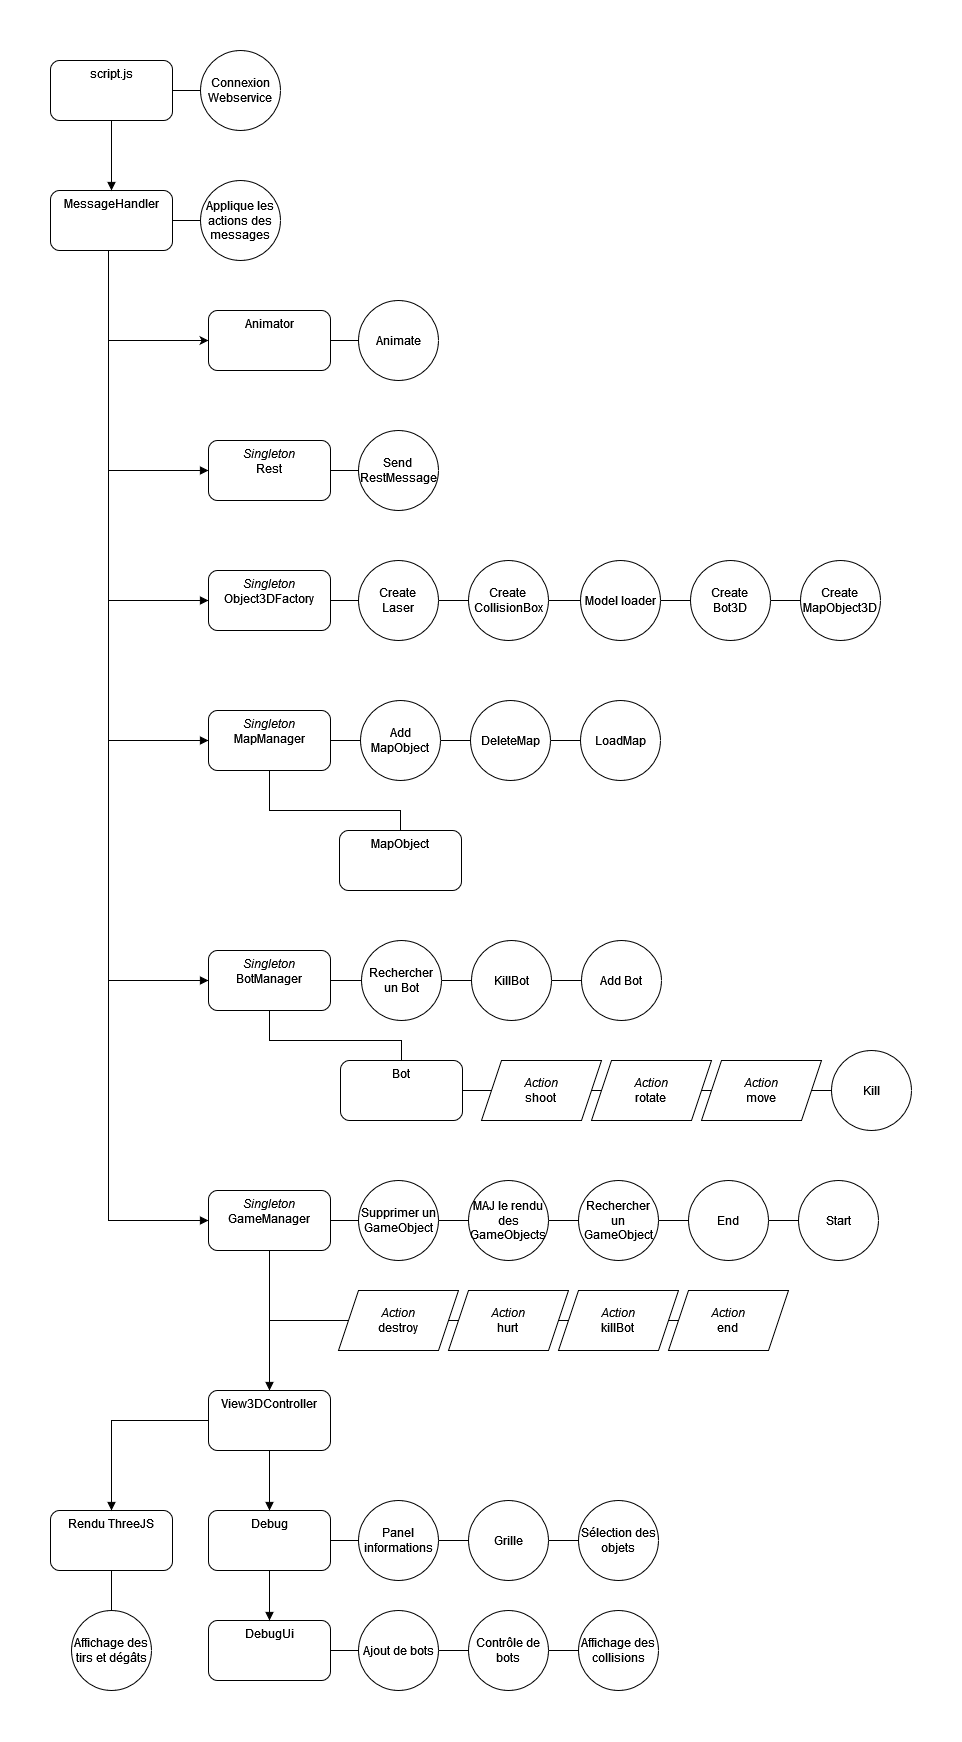

The diagram above was exported from draw.io. Its source (the exported page's mxGraphModel, read from the mxfile embedded in the PNG):
<mxGraphModel dx="5047" dy="2964" grid="1" gridSize="10" guides="1" tooltips="1" connect="1" arrows="1" fold="1" page="1" pageScale="1" pageWidth="827" pageHeight="1169" math="0" shadow="0">
  <root>
    <mxCell id="0" />
    <mxCell id="1" parent="0" />
    <mxCell id="2" style="edgeStyle=orthogonalEdgeStyle;rounded=0;orthogonalLoop=1;jettySize=auto;html=1;entryX=0;entryY=0.5;entryDx=0;entryDy=0;labelBackgroundColor=none;endArrow=none;endFill=0;" edge="1" source="9" target="10" parent="1">
      <mxGeometry relative="1" as="geometry" />
    </mxCell>
    <mxCell id="3" style="edgeStyle=orthogonalEdgeStyle;rounded=0;orthogonalLoop=1;jettySize=auto;html=1;entryX=0;entryY=0.5;entryDx=0;entryDy=0;labelBackgroundColor=none;endArrow=block;endFill=1;" edge="1" source="9" target="59" parent="1">
      <mxGeometry relative="1" as="geometry">
        <Array as="points">
          <mxPoint x="-1542" y="-710" />
        </Array>
      </mxGeometry>
    </mxCell>
    <mxCell id="4" style="edgeStyle=orthogonalEdgeStyle;rounded=0;orthogonalLoop=1;jettySize=auto;html=1;entryX=0;entryY=0.5;entryDx=0;entryDy=0;labelBackgroundColor=none;endArrow=block;endFill=1;" edge="1" source="9" target="17" parent="1">
      <mxGeometry relative="1" as="geometry">
        <Array as="points">
          <mxPoint x="-1542" y="-580" />
        </Array>
      </mxGeometry>
    </mxCell>
    <mxCell id="5" style="edgeStyle=orthogonalEdgeStyle;rounded=0;orthogonalLoop=1;jettySize=auto;html=1;entryX=0;entryY=0.5;entryDx=0;entryDy=0;labelBackgroundColor=none;endArrow=block;endFill=1;" edge="1" source="9" target="24" parent="1">
      <mxGeometry relative="1" as="geometry">
        <Array as="points">
          <mxPoint x="-1542" y="-440" />
        </Array>
      </mxGeometry>
    </mxCell>
    <mxCell id="6" style="edgeStyle=orthogonalEdgeStyle;rounded=0;orthogonalLoop=1;jettySize=auto;html=1;entryX=0;entryY=0.5;entryDx=0;entryDy=0;labelBackgroundColor=none;endArrow=block;endFill=1;" edge="1" source="9" target="33" parent="1">
      <mxGeometry relative="1" as="geometry">
        <Array as="points">
          <mxPoint x="-1542" y="-200" />
        </Array>
      </mxGeometry>
    </mxCell>
    <mxCell id="7" style="edgeStyle=orthogonalEdgeStyle;rounded=0;orthogonalLoop=1;jettySize=auto;html=1;entryX=0;entryY=0.5;entryDx=0;entryDy=0;labelBackgroundColor=none;endArrow=block;endFill=1;" edge="1" source="9" target="46" parent="1">
      <mxGeometry relative="1" as="geometry">
        <Array as="points">
          <mxPoint x="-1542" y="40" />
        </Array>
      </mxGeometry>
    </mxCell>
    <mxCell id="8" style="edgeStyle=orthogonalEdgeStyle;rounded=0;orthogonalLoop=1;jettySize=auto;html=1;entryX=0;entryY=0.5;entryDx=0;entryDy=0;" edge="1" source="9" target="64" parent="1">
      <mxGeometry relative="1" as="geometry">
        <Array as="points">
          <mxPoint x="-1542" y="-840" />
        </Array>
      </mxGeometry>
    </mxCell>
    <mxCell id="9" value="MessageHandler" style="rounded=1;whiteSpace=wrap;html=1;verticalAlign=top;align=center;labelBackgroundColor=none;" vertex="1" parent="1">
      <mxGeometry x="-1600" y="-990" width="122" height="60" as="geometry" />
    </mxCell>
    <mxCell id="10" value="Applique les actions des messages" style="ellipse;whiteSpace=wrap;html=1;aspect=fixed;labelBackgroundColor=none;" vertex="1" parent="1">
      <mxGeometry x="-1450" y="-1000" width="80" height="80" as="geometry" />
    </mxCell>
    <mxCell id="11" style="edgeStyle=orthogonalEdgeStyle;rounded=0;orthogonalLoop=1;jettySize=auto;html=1;entryX=0;entryY=0.5;entryDx=0;entryDy=0;labelBackgroundColor=none;endArrow=none;endFill=0;" edge="1" source="13" target="14" parent="1">
      <mxGeometry relative="1" as="geometry" />
    </mxCell>
    <mxCell id="12" style="edgeStyle=orthogonalEdgeStyle;rounded=0;orthogonalLoop=1;jettySize=auto;html=1;entryX=0.5;entryY=0;entryDx=0;entryDy=0;labelBackgroundColor=none;endArrow=block;endFill=1;" edge="1" source="13" target="9" parent="1">
      <mxGeometry relative="1" as="geometry" />
    </mxCell>
    <mxCell id="13" value="script.js" style="rounded=1;whiteSpace=wrap;html=1;verticalAlign=top;align=center;labelBackgroundColor=none;" vertex="1" parent="1">
      <mxGeometry x="-1600" y="-1120" width="122" height="60" as="geometry" />
    </mxCell>
    <mxCell id="14" value="Connexion Webservice" style="ellipse;whiteSpace=wrap;html=1;aspect=fixed;labelBackgroundColor=none;" vertex="1" parent="1">
      <mxGeometry x="-1450" y="-1130" width="80" height="80" as="geometry" />
    </mxCell>
    <mxCell id="15" value="" style="group" vertex="1" connectable="0" parent="1">
      <mxGeometry x="-1442" y="-620" width="672" height="80" as="geometry" />
    </mxCell>
    <mxCell id="16" style="edgeStyle=orthogonalEdgeStyle;rounded=0;orthogonalLoop=1;jettySize=auto;html=1;entryX=0;entryY=0.5;entryDx=0;entryDy=0;labelBackgroundColor=none;endArrow=none;endFill=0;" edge="1" parent="15" source="17" target="20">
      <mxGeometry relative="1" as="geometry" />
    </mxCell>
    <mxCell id="17" value="&lt;i&gt;Singleton&lt;/i&gt;&lt;br&gt;Object3DFactory" style="rounded=1;whiteSpace=wrap;html=1;verticalAlign=top;align=center;labelBackgroundColor=none;" vertex="1" parent="15">
      <mxGeometry y="10" width="122" height="60" as="geometry" />
    </mxCell>
    <mxCell id="18" value="Model loader" style="ellipse;whiteSpace=wrap;html=1;aspect=fixed;labelBackgroundColor=none;" vertex="1" parent="15">
      <mxGeometry x="372" width="80" height="80" as="geometry" />
    </mxCell>
    <mxCell id="19" value="Create&lt;br&gt;Bot3D" style="ellipse;whiteSpace=wrap;html=1;aspect=fixed;labelBackgroundColor=none;" vertex="1" parent="15">
      <mxGeometry x="482" width="80" height="80" as="geometry" />
    </mxCell>
    <mxCell id="20" value="Create&lt;br&gt;MapObject3D" style="ellipse;whiteSpace=wrap;html=1;aspect=fixed;labelBackgroundColor=none;" vertex="1" parent="15">
      <mxGeometry x="592" width="80" height="80" as="geometry" />
    </mxCell>
    <mxCell id="21" value="Create&lt;br&gt;CollisionBox" style="ellipse;whiteSpace=wrap;html=1;aspect=fixed;labelBackgroundColor=none;" vertex="1" parent="15">
      <mxGeometry x="260" width="80" height="80" as="geometry" />
    </mxCell>
    <mxCell id="22" value="Create&lt;br&gt;Laser" style="ellipse;whiteSpace=wrap;html=1;aspect=fixed;labelBackgroundColor=none;" vertex="1" parent="15">
      <mxGeometry x="150" width="80" height="80" as="geometry" />
    </mxCell>
    <mxCell id="23" value="" style="group" vertex="1" connectable="0" parent="1">
      <mxGeometry x="-1442" y="-480" width="452" height="200" as="geometry" />
    </mxCell>
    <mxCell id="24" value="&lt;i&gt;Singleton&lt;/i&gt;&lt;br&gt;MapManager" style="rounded=1;whiteSpace=wrap;html=1;verticalAlign=top;align=center;labelBackgroundColor=none;" vertex="1" parent="23">
      <mxGeometry y="10" width="122" height="60" as="geometry" />
    </mxCell>
    <mxCell id="25" value="LoadMap" style="ellipse;whiteSpace=wrap;html=1;aspect=fixed;labelBackgroundColor=none;" vertex="1" parent="23">
      <mxGeometry x="372" width="80" height="80" as="geometry" />
    </mxCell>
    <mxCell id="26" style="edgeStyle=orthogonalEdgeStyle;rounded=0;orthogonalLoop=1;jettySize=auto;html=1;entryX=0;entryY=0.5;entryDx=0;entryDy=0;labelBackgroundColor=none;endArrow=none;endFill=0;" edge="1" parent="23" source="24" target="25">
      <mxGeometry relative="1" as="geometry" />
    </mxCell>
    <mxCell id="27" value="Add MapObject" style="ellipse;whiteSpace=wrap;html=1;aspect=fixed;labelBackgroundColor=none;" vertex="1" parent="23">
      <mxGeometry x="152" width="80" height="80" as="geometry" />
    </mxCell>
    <mxCell id="28" value="DeleteMap" style="ellipse;whiteSpace=wrap;html=1;aspect=fixed;labelBackgroundColor=none;" vertex="1" parent="23">
      <mxGeometry x="262" width="80" height="80" as="geometry" />
    </mxCell>
    <mxCell id="29" value="MapObject" style="rounded=1;whiteSpace=wrap;html=1;verticalAlign=top;align=center;labelBackgroundColor=none;" vertex="1" parent="23">
      <mxGeometry x="131" y="130" width="122" height="60" as="geometry" />
    </mxCell>
    <mxCell id="30" style="edgeStyle=orthogonalEdgeStyle;rounded=0;orthogonalLoop=1;jettySize=auto;html=1;entryX=0.5;entryY=0;entryDx=0;entryDy=0;labelBackgroundColor=none;endArrow=none;endFill=0;" edge="1" parent="23" source="24" target="29">
      <mxGeometry relative="1" as="geometry">
        <Array as="points">
          <mxPoint x="61" y="110" />
          <mxPoint x="192" y="110" />
        </Array>
      </mxGeometry>
    </mxCell>
    <mxCell id="31" value="" style="group" vertex="1" connectable="0" parent="1">
      <mxGeometry x="-1442" y="-240" width="703" height="190" as="geometry" />
    </mxCell>
    <mxCell id="32" style="edgeStyle=orthogonalEdgeStyle;rounded=0;orthogonalLoop=1;jettySize=auto;html=1;entryX=0;entryY=0.5;entryDx=0;entryDy=0;labelBackgroundColor=none;endArrow=none;endFill=0;" edge="1" parent="31" source="41" target="43">
      <mxGeometry relative="1" as="geometry" />
    </mxCell>
    <mxCell id="33" value="&lt;i&gt;Singleton&lt;/i&gt;&lt;br&gt;BotManager" style="rounded=1;whiteSpace=wrap;html=1;verticalAlign=top;align=center;labelBackgroundColor=none;" vertex="1" parent="31">
      <mxGeometry y="10" width="122" height="60" as="geometry" />
    </mxCell>
    <mxCell id="34" value="Add Bot" style="ellipse;whiteSpace=wrap;html=1;aspect=fixed;labelBackgroundColor=none;" vertex="1" parent="31">
      <mxGeometry x="373" width="80" height="80" as="geometry" />
    </mxCell>
    <mxCell id="35" style="edgeStyle=orthogonalEdgeStyle;rounded=0;orthogonalLoop=1;jettySize=auto;html=1;entryX=0;entryY=0.5;entryDx=0;entryDy=0;labelBackgroundColor=none;endArrow=none;endFill=0;" edge="1" parent="31" source="33" target="34">
      <mxGeometry relative="1" as="geometry" />
    </mxCell>
    <mxCell id="36" value="KillBot" style="ellipse;whiteSpace=wrap;html=1;aspect=fixed;labelBackgroundColor=none;" vertex="1" parent="31">
      <mxGeometry x="263" width="80" height="80" as="geometry" />
    </mxCell>
    <mxCell id="37" value="Rechercher un Bot" style="ellipse;whiteSpace=wrap;html=1;aspect=fixed;labelBackgroundColor=none;" vertex="1" parent="31">
      <mxGeometry x="153" width="80" height="80" as="geometry" />
    </mxCell>
    <mxCell id="38" value="&lt;i&gt;Action&lt;/i&gt;&lt;br&gt;shoot" style="shape=parallelogram;perimeter=parallelogramPerimeter;whiteSpace=wrap;html=1;fixedSize=1;labelBackgroundColor=none;" vertex="1" parent="31">
      <mxGeometry x="273" y="120" width="120" height="60" as="geometry" />
    </mxCell>
    <mxCell id="39" value="&lt;i&gt;Action&lt;/i&gt;&lt;br&gt;rotate" style="shape=parallelogram;perimeter=parallelogramPerimeter;whiteSpace=wrap;html=1;fixedSize=1;labelBackgroundColor=none;" vertex="1" parent="31">
      <mxGeometry x="383" y="120" width="120" height="60" as="geometry" />
    </mxCell>
    <mxCell id="40" value="&lt;i&gt;Action&lt;/i&gt;&lt;br&gt;move" style="shape=parallelogram;perimeter=parallelogramPerimeter;whiteSpace=wrap;html=1;fixedSize=1;labelBackgroundColor=none;" vertex="1" parent="31">
      <mxGeometry x="493" y="120" width="120" height="60" as="geometry" />
    </mxCell>
    <mxCell id="41" value="Bot" style="rounded=1;whiteSpace=wrap;html=1;verticalAlign=top;align=center;labelBackgroundColor=none;" vertex="1" parent="31">
      <mxGeometry x="132" y="120" width="122" height="60" as="geometry" />
    </mxCell>
    <mxCell id="42" style="edgeStyle=orthogonalEdgeStyle;rounded=0;orthogonalLoop=1;jettySize=auto;html=1;entryX=0.5;entryY=0;entryDx=0;entryDy=0;labelBackgroundColor=none;endArrow=none;endFill=0;" edge="1" parent="31" source="33" target="41">
      <mxGeometry relative="1" as="geometry">
        <Array as="points">
          <mxPoint x="61" y="100" />
          <mxPoint x="193" y="100" />
        </Array>
      </mxGeometry>
    </mxCell>
    <mxCell id="43" value="Kill" style="ellipse;whiteSpace=wrap;html=1;aspect=fixed;labelBackgroundColor=none;" vertex="1" parent="31">
      <mxGeometry x="623" y="110" width="80" height="80" as="geometry" />
    </mxCell>
    <mxCell id="44" value="" style="group" vertex="1" connectable="0" parent="1">
      <mxGeometry x="-1442" width="670" height="170" as="geometry" />
    </mxCell>
    <mxCell id="45" style="edgeStyle=orthogonalEdgeStyle;rounded=0;orthogonalLoop=1;jettySize=auto;html=1;entryX=0;entryY=0.5;entryDx=0;entryDy=0;labelBackgroundColor=none;endArrow=none;endFill=0;" edge="1" parent="44" source="46" target="48">
      <mxGeometry relative="1" as="geometry">
        <Array as="points">
          <mxPoint x="61" y="140" />
        </Array>
      </mxGeometry>
    </mxCell>
    <mxCell id="46" value="&lt;i&gt;Singleton&lt;/i&gt;&lt;br&gt;GameManager" style="rounded=1;whiteSpace=wrap;html=1;verticalAlign=top;align=center;labelBackgroundColor=none;" vertex="1" parent="44">
      <mxGeometry y="10" width="122" height="60" as="geometry" />
    </mxCell>
    <mxCell id="47" value="&lt;i&gt;Action&lt;/i&gt;&lt;br&gt;destroy" style="shape=parallelogram;perimeter=parallelogramPerimeter;whiteSpace=wrap;html=1;fixedSize=1;labelBackgroundColor=none;" vertex="1" parent="44">
      <mxGeometry x="130" y="110" width="120" height="60" as="geometry" />
    </mxCell>
    <mxCell id="48" value="&lt;i&gt;Action&lt;/i&gt;&lt;br&gt;end" style="shape=parallelogram;perimeter=parallelogramPerimeter;whiteSpace=wrap;html=1;fixedSize=1;labelBackgroundColor=none;" vertex="1" parent="44">
      <mxGeometry x="460" y="110" width="120" height="60" as="geometry" />
    </mxCell>
    <mxCell id="49" value="&lt;i&gt;Action&lt;/i&gt;&lt;br&gt;hurt" style="shape=parallelogram;perimeter=parallelogramPerimeter;whiteSpace=wrap;html=1;fixedSize=1;labelBackgroundColor=none;" vertex="1" parent="44">
      <mxGeometry x="240" y="110" width="120" height="60" as="geometry" />
    </mxCell>
    <mxCell id="50" value="&lt;i&gt;Action&lt;/i&gt;&lt;br&gt;killBot" style="shape=parallelogram;perimeter=parallelogramPerimeter;whiteSpace=wrap;html=1;fixedSize=1;labelBackgroundColor=none;" vertex="1" parent="44">
      <mxGeometry x="350" y="110" width="120" height="60" as="geometry" />
    </mxCell>
    <mxCell id="51" value="Start" style="ellipse;whiteSpace=wrap;html=1;aspect=fixed;labelBackgroundColor=none;" vertex="1" parent="44">
      <mxGeometry x="590" width="80" height="80" as="geometry" />
    </mxCell>
    <mxCell id="52" style="edgeStyle=orthogonalEdgeStyle;rounded=0;orthogonalLoop=1;jettySize=auto;html=1;entryX=0;entryY=0.5;entryDx=0;entryDy=0;labelBackgroundColor=none;endArrow=none;endFill=0;" edge="1" parent="44" source="46" target="51">
      <mxGeometry relative="1" as="geometry" />
    </mxCell>
    <mxCell id="53" value="End" style="ellipse;whiteSpace=wrap;html=1;aspect=fixed;labelBackgroundColor=none;" vertex="1" parent="44">
      <mxGeometry x="480" width="80" height="80" as="geometry" />
    </mxCell>
    <mxCell id="54" value="Rechercher un GameObject" style="ellipse;whiteSpace=wrap;html=1;aspect=fixed;labelBackgroundColor=none;" vertex="1" parent="44">
      <mxGeometry x="370" width="80" height="80" as="geometry" />
    </mxCell>
    <mxCell id="55" value="Supprimer un GameObject" style="ellipse;whiteSpace=wrap;html=1;aspect=fixed;labelBackgroundColor=none;" vertex="1" parent="44">
      <mxGeometry x="150" width="80" height="80" as="geometry" />
    </mxCell>
    <mxCell id="56" value="MAJ le rendu des GameObjects" style="ellipse;whiteSpace=wrap;html=1;aspect=fixed;labelBackgroundColor=none;" vertex="1" parent="44">
      <mxGeometry x="260" width="80" height="80" as="geometry" />
    </mxCell>
    <mxCell id="57" style="edgeStyle=orthogonalEdgeStyle;rounded=0;orthogonalLoop=1;jettySize=auto;html=1;entryX=0.5;entryY=0;entryDx=0;entryDy=0;labelBackgroundColor=none;endArrow=block;endFill=1;" edge="1" source="46" target="66" parent="1">
      <mxGeometry relative="1" as="geometry" />
    </mxCell>
    <mxCell id="58" value="" style="group" vertex="1" connectable="0" parent="1">
      <mxGeometry x="-1442" y="-750" width="230" height="80" as="geometry" />
    </mxCell>
    <mxCell id="59" value="&lt;i&gt;Singleton&lt;/i&gt;&lt;br&gt;Rest" style="rounded=1;whiteSpace=wrap;html=1;verticalAlign=top;align=center;labelBackgroundColor=none;" vertex="1" parent="58">
      <mxGeometry y="10" width="122" height="60" as="geometry" />
    </mxCell>
    <mxCell id="60" value="Send&lt;br&gt;RestMessage" style="ellipse;whiteSpace=wrap;html=1;aspect=fixed;labelBackgroundColor=none;" vertex="1" parent="58">
      <mxGeometry x="150" width="80" height="80" as="geometry" />
    </mxCell>
    <mxCell id="61" style="edgeStyle=orthogonalEdgeStyle;rounded=0;orthogonalLoop=1;jettySize=auto;html=1;entryX=0;entryY=0.5;entryDx=0;entryDy=0;labelBackgroundColor=none;endArrow=none;endFill=0;" edge="1" parent="58" source="59" target="60">
      <mxGeometry relative="1" as="geometry" />
    </mxCell>
    <mxCell id="62" value="&lt;span style=&quot;font-family: Helvetica; font-size: 12px; font-style: normal; font-variant-ligatures: normal; font-variant-caps: normal; font-weight: 400; letter-spacing: normal; text-align: center; text-indent: 0px; text-transform: none; word-spacing: 0px; -webkit-text-stroke-width: 0px; text-decoration-thickness: initial; text-decoration-style: initial; text-decoration-color: initial; float: none; display: inline !important;&quot;&gt;Animate&lt;/span&gt;" style="ellipse;whiteSpace=wrap;html=1;aspect=fixed;labelBackgroundColor=none;" vertex="1" parent="1">
      <mxGeometry x="-1292" y="-880" width="80" height="80" as="geometry" />
    </mxCell>
    <mxCell id="63" style="edgeStyle=orthogonalEdgeStyle;rounded=0;orthogonalLoop=1;jettySize=auto;html=1;entryX=0;entryY=0.5;entryDx=0;entryDy=0;endArrow=none;endFill=0;" edge="1" source="64" target="62" parent="1">
      <mxGeometry relative="1" as="geometry" />
    </mxCell>
    <mxCell id="64" value="Animator" style="rounded=1;whiteSpace=wrap;html=1;verticalAlign=top;align=center;labelBackgroundColor=none;" vertex="1" parent="1">
      <mxGeometry x="-1442" y="-870" width="122" height="60" as="geometry" />
    </mxCell>
    <mxCell id="65" value="" style="group" connectable="0" vertex="1" parent="1">
      <mxGeometry x="-1600" y="210" width="608" height="300" as="geometry" />
    </mxCell>
    <mxCell id="66" value="View3DController" style="rounded=1;whiteSpace=wrap;html=1;verticalAlign=top;align=center;labelBackgroundColor=none;" vertex="1" parent="65">
      <mxGeometry x="158" width="122" height="60" as="geometry" />
    </mxCell>
    <mxCell id="67" value="Debug" style="rounded=1;whiteSpace=wrap;html=1;verticalAlign=top;align=center;labelBackgroundColor=none;" vertex="1" parent="65">
      <mxGeometry x="158" y="120" width="122" height="60" as="geometry" />
    </mxCell>
    <mxCell id="68" style="edgeStyle=orthogonalEdgeStyle;rounded=0;orthogonalLoop=1;jettySize=auto;html=1;entryX=0.5;entryY=0;entryDx=0;entryDy=0;labelBackgroundColor=none;endArrow=block;endFill=1;" edge="1" parent="65" source="66" target="67">
      <mxGeometry relative="1" as="geometry" />
    </mxCell>
    <mxCell id="69" value="DebugUi" style="rounded=1;whiteSpace=wrap;html=1;verticalAlign=top;align=center;labelBackgroundColor=none;" vertex="1" parent="65">
      <mxGeometry x="158" y="230" width="122" height="60" as="geometry" />
    </mxCell>
    <mxCell id="70" style="edgeStyle=orthogonalEdgeStyle;rounded=0;orthogonalLoop=1;jettySize=auto;html=1;entryX=0.5;entryY=0;entryDx=0;entryDy=0;labelBackgroundColor=none;endArrow=block;endFill=1;" edge="1" parent="65" source="67" target="69">
      <mxGeometry relative="1" as="geometry" />
    </mxCell>
    <mxCell id="71" value="Rendu ThreeJS" style="rounded=1;whiteSpace=wrap;html=1;verticalAlign=top;align=center;labelBackgroundColor=none;" vertex="1" parent="65">
      <mxGeometry y="120" width="122" height="60" as="geometry" />
    </mxCell>
    <mxCell id="72" style="edgeStyle=orthogonalEdgeStyle;rounded=0;orthogonalLoop=1;jettySize=auto;html=1;entryX=0.5;entryY=0;entryDx=0;entryDy=0;labelBackgroundColor=none;endArrow=block;endFill=1;" edge="1" parent="65" source="66" target="71">
      <mxGeometry relative="1" as="geometry" />
    </mxCell>
    <mxCell id="73" value="&lt;span style=&quot;font-family: Helvetica; font-size: 12px; font-style: normal; font-variant-ligatures: normal; font-variant-caps: normal; font-weight: 400; letter-spacing: normal; text-align: center; text-indent: 0px; text-transform: none; word-spacing: 0px; -webkit-text-stroke-width: 0px; text-decoration-thickness: initial; text-decoration-style: initial; text-decoration-color: initial; float: none; display: inline !important;&quot;&gt;Affichage des tirs et dégâts&lt;/span&gt;" style="ellipse;whiteSpace=wrap;html=1;aspect=fixed;labelBackgroundColor=none;" vertex="1" parent="65">
      <mxGeometry x="21" y="220" width="80" height="80" as="geometry" />
    </mxCell>
    <mxCell id="74" style="edgeStyle=orthogonalEdgeStyle;rounded=0;orthogonalLoop=1;jettySize=auto;html=1;entryX=0.5;entryY=0;entryDx=0;entryDy=0;endArrow=none;endFill=0;" edge="1" parent="65" source="71" target="73">
      <mxGeometry relative="1" as="geometry" />
    </mxCell>
    <mxCell id="75" value="Affichage des collisions" style="ellipse;whiteSpace=wrap;html=1;aspect=fixed;labelBackgroundColor=none;" vertex="1" parent="65">
      <mxGeometry x="528" y="220" width="80" height="80" as="geometry" />
    </mxCell>
    <mxCell id="76" style="edgeStyle=orthogonalEdgeStyle;rounded=0;orthogonalLoop=1;jettySize=auto;html=1;entryX=0;entryY=0.5;entryDx=0;entryDy=0;labelBackgroundColor=none;endArrow=none;endFill=0;" edge="1" parent="65" source="69" target="75">
      <mxGeometry relative="1" as="geometry" />
    </mxCell>
    <mxCell id="77" value="Ajout de bots" style="ellipse;whiteSpace=wrap;html=1;aspect=fixed;labelBackgroundColor=none;" vertex="1" parent="65">
      <mxGeometry x="308" y="220" width="80" height="80" as="geometry" />
    </mxCell>
    <mxCell id="78" value="Sélection des objets" style="ellipse;whiteSpace=wrap;html=1;aspect=fixed;labelBackgroundColor=none;" vertex="1" parent="65">
      <mxGeometry x="528" y="110" width="80" height="80" as="geometry" />
    </mxCell>
    <mxCell id="79" style="edgeStyle=orthogonalEdgeStyle;rounded=0;orthogonalLoop=1;jettySize=auto;html=1;entryX=0;entryY=0.5;entryDx=0;entryDy=0;labelBackgroundColor=none;endArrow=none;endFill=0;" edge="1" parent="65" source="67" target="78">
      <mxGeometry relative="1" as="geometry" />
    </mxCell>
    <mxCell id="80" value="Contrôle de bots" style="ellipse;whiteSpace=wrap;html=1;aspect=fixed;labelBackgroundColor=none;" vertex="1" parent="65">
      <mxGeometry x="418" y="220" width="80" height="80" as="geometry" />
    </mxCell>
    <mxCell id="81" value="Grille" style="ellipse;whiteSpace=wrap;html=1;aspect=fixed;labelBackgroundColor=none;" vertex="1" parent="65">
      <mxGeometry x="418" y="110" width="80" height="80" as="geometry" />
    </mxCell>
    <mxCell id="82" value="Panel informations" style="ellipse;whiteSpace=wrap;html=1;aspect=fixed;labelBackgroundColor=none;" vertex="1" parent="65">
      <mxGeometry x="308" y="110" width="80" height="80" as="geometry" />
    </mxCell>
  </root>
</mxGraphModel>